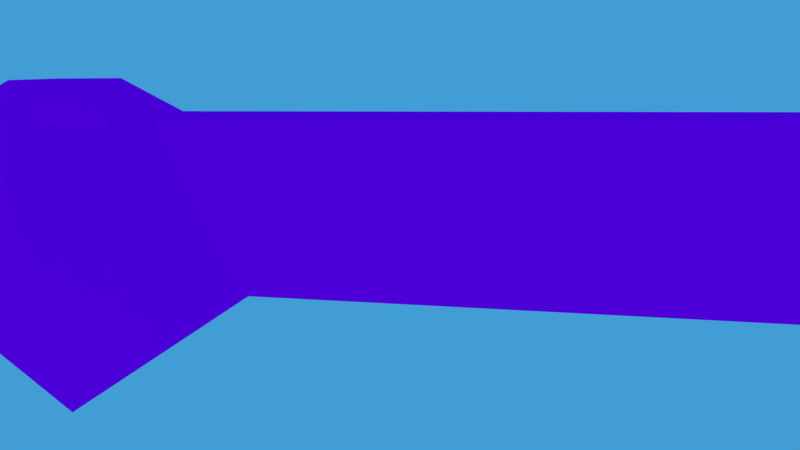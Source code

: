 # Source: CP-shot2.blend  (saved by Blender 2.76.0; exported with 4.5.12 LTS)
import bpy
from mathutils import Matrix  # noqa: F401  (used for matrix-valued properties, if any)

bpy.ops.wm.read_factory_settings(use_empty=True)
scene = bpy.context.scene
scene.name = 'Scene'

# ---- collections
col_collection_1 = bpy.data.collections.new('Collection 1'); scene.collection.children.link(col_collection_1)
col_tree_001 = bpy.data.collections.new('tree.001')  # instanced only; not linked into the scene
col_bunny__001 = bpy.data.collections.new('bunny_.001')  # instanced only; not linked into the scene
col_stone = bpy.data.collections.new('stone')  # instanced only; not linked into the scene
col_pott_001 = bpy.data.collections.new('pott.001')  # instanced only; not linked into the scene
col_lake = bpy.data.collections.new('lake')  # instanced only; not linked into the scene

# ---- images (referenced by path relative to the original .blend; pixels are not part of the script)
import os
ASSET_DIR = os.environ.get("B2B_ASSET_DIR", "")  # directory of the original .blend (textures are referenced by path, not embedded)
HERE = os.path.dirname(os.path.abspath(__file__))  # packed textures are extracted next to this script under _unpacked/

def load_image(name, relpath, width, height, colorspace="sRGB"):
    """Load a texture the original file referenced (path relative to the .blend, or extracted next to this script)."""
    p = next((c for c in (os.path.join(HERE, relpath), os.path.join(ASSET_DIR, relpath)) if relpath and os.path.exists(c)), "")
    if p:
        img = bpy.data.images.load(p, check_existing=True)
        img.name = name
    else:  # same state as the original file: an image datablock whose file is absent (Cycles renders it pink)
        img = bpy.data.images.new(name, width, height)
        img.source = "FILE"
        img.filepath = "//" + (relpath or name)
    img.colorspace_settings.name = colorspace
    return img
img_wiese_jpg = load_image('wiese.jpg', 'wiese.jpg', 1024, 1024, 'sRGB')

# ---- materials (node trees are filled in below, after node groups)
mat_hauptlicht = bpy.data.materials.new('Hauptlicht')
mat_hauptlicht.alpha_threshold = 0.0
mat_hauptlicht.roughness = 0.5
mat_nebenlicht1 = bpy.data.materials.new('Nebenlicht1')
mat_nebenlicht1.alpha_threshold = 0.0
mat_nebenlicht1.roughness = 0.5
mat_nebenlicht = bpy.data.materials.new('Nebenlicht')
mat_nebenlicht.alpha_threshold = 0.0
mat_nebenlicht.roughness = 0.5
mat_gras = bpy.data.materials.new('Gras')
mat_gras.alpha_threshold = 0.0
mat_gras.roughness = 0.5

# ---- material node trees
mat_hauptlicht.use_nodes = True; mat_hauptlicht.node_tree.nodes.clear()
_N = mat_hauptlicht.node_tree.nodes; _L = mat_hauptlicht.node_tree.links
n0 = _N.new('ShaderNodeOutputMaterial'); n0.name = 'Material Output'; n0.location = (300, 300)
n1 = _N.new('ShaderNodeEmission'); n1.name = 'Emission'; n1.location = (10, 300)
n1.inputs[0].default_value = (0.8, 0.8, 0.8, 1.0)
n1.inputs[1].default_value = 5.0
_L.new(n1.outputs[0], n0.inputs[0])
n0.is_active_output = True
mat_nebenlicht1.use_nodes = True; mat_nebenlicht1.node_tree.nodes.clear()
_N = mat_nebenlicht1.node_tree.nodes; _L = mat_nebenlicht1.node_tree.links
n0 = _N.new('ShaderNodeOutputMaterial'); n0.name = 'Material Output'; n0.location = (300, 300)
n1 = _N.new('ShaderNodeEmission'); n1.name = 'Emission'; n1.location = (10, 300)
n1.inputs[0].default_value = (0.8, 0.8, 0.8, 1.0)
_L.new(n1.outputs[0], n0.inputs[0])
n0.is_active_output = True
mat_nebenlicht.use_nodes = True; mat_nebenlicht.node_tree.nodes.clear()
_N = mat_nebenlicht.node_tree.nodes; _L = mat_nebenlicht.node_tree.links
n0 = _N.new('ShaderNodeOutputMaterial'); n0.name = 'Material Output'; n0.location = (300, 300)
n1 = _N.new('ShaderNodeEmission'); n1.name = 'Emission'; n1.location = (10, 300)
n1.inputs[0].default_value = (0.8, 0.8, 0.8, 1.0)
n1.inputs[1].default_value = 0.5
_L.new(n1.outputs[0], n0.inputs[0])
n0.is_active_output = True
mat_gras.use_nodes = True; mat_gras.node_tree.nodes.clear()
_N = mat_gras.node_tree.nodes; _L = mat_gras.node_tree.links
n0 = _N.new('ShaderNodeOutputMaterial'); n0.name = 'Material Output'; n0.location = (300, 300)
n1 = _N.new('ShaderNodeBsdfDiffuse'); n1.name = 'Diffuse BSDF'; n1.location = (10, 300)
n2 = _N.new('ShaderNodeTexImage'); n2.name = 'Image Texture'; n2.location = (-180, 300)
n2.width = 140
n2.image = img_wiese_jpg
_L.new(n1.outputs[0], n0.inputs[0])
_L.new(n2.outputs[0], n1.inputs[0])
n0.is_active_output = True

# ---- world
world_world = bpy.data.worlds.new('World'); scene.world = world_world
world_world.color = (0.05313, 0.3369, 0.6619)
world_world.use_sun_shadow = False
world_world.sun_shadow_jitter_overblur = 0.0
world_world.cycles.sampling_method = 'MANUAL'
world_world.cycles.sample_map_resolution = 256

# ---- cameras
cam_camera = bpy.data.cameras.new('Camera')
cam_camera.clip_end = 100.0
cam_camera.lens = 35.0
cam_camera.sensor_width = 32.0
cam_camera.sensor_height = 18.0
cam_camera.display_size = 2.0
cam_camera.dof.focus_distance = 0.0

# ---- meshes
me_plane_003 = bpy.data.meshes.new('Plane.003')
me_plane_003.from_pydata([(-1.0, -1.0, 0.0), (1.0, -1.0, 0.0), (-1.0, 1.0, 0.0), (1.0, 1.0, 0.0)], [], [(0, 1, 3, 2)])
me_plane_003.materials.append(mat_hauptlicht)
me_plane_003.use_remesh_preserve_volume = False
me_plane_003.use_remesh_preserve_attributes = False
me_plane_003.use_mirror_vertex_groups = False
me_plane_003.update()
me_plane_002 = bpy.data.meshes.new('Plane.002')
me_plane_002.from_pydata([(-1.0, -1.0, 0.0), (1.0, -1.0, 0.0), (-1.0, 1.0, 0.0), (1.0, 1.0, 0.0)], [], [(0, 1, 3, 2)])
me_plane_002.materials.append(mat_nebenlicht1)
me_plane_002.use_remesh_preserve_volume = False
me_plane_002.use_remesh_preserve_attributes = False
me_plane_002.use_mirror_vertex_groups = False
me_plane_002.update()
me_plane_001 = bpy.data.meshes.new('Plane.001')
me_plane_001.from_pydata([(-1.0, -1.0, 0.0), (1.0, -1.0, 0.0), (-1.0, 1.0, 0.0), (1.0, 1.0, 0.0)], [], [(0, 1, 3, 2)])
me_plane_001.materials.append(mat_nebenlicht)
me_plane_001.use_remesh_preserve_volume = False
me_plane_001.use_remesh_preserve_attributes = False
me_plane_001.use_mirror_vertex_groups = False
me_plane_001.update()
me_plane = bpy.data.meshes.new('Plane')
me_plane.from_pydata([(-1.0, -1.0, 0.0), (1.0, -1.0, 0.0), (-1.0, 1.0, 0.0), (1.0, 1.0, 0.0), (-1.0, 0.0, 0.01277), (0.0, -1.0, 0.0), (1.0, 0.0, 0.0), (0.0, 1.0, 0.0), (-1.0, -0.5, 0.04807), (0.5, -1.0, 0.0), (1.0, 0.5, 0.0), (-0.5, 1.0, 0.06308), (-1.0, 0.5, 0.01277), (-0.5, -1.0, 0.0), (1.0, -0.5, 0.0), (0.5, 1.0, 0.0), (0.0, 0.5, -0.1094), (0.0, -0.5, -0.1094), (-0.5, 0.0, 0.0), (0.5, 0.0, -0.2007), (0.5, -0.5, -0.04241), (-0.5, -0.5, 0.0), (-0.5, 0.5, 0.0), (0.5, 0.5, -0.1094), (-1.0, -0.75, 0.01277), (0.75, -1.0, 0.0), (1.0, 0.75, 0.0), (-0.75, 1.0, 0.0), (-1.0, 0.25, 0.03145), (-0.25, -1.0, 0.06879), (1.0, -0.25, 0.0), (0.25, 1.0, 0.0), (0.0, 0.75, 0.1056), (-0.75, 0.0, 0.01277), (-1.0, -0.25, 0.04807), (0.25, -1.0, 0.06766), (1.0, 0.25, 0.0), (-0.25, 1.0, 0.0), (-1.0, 0.75, 0.08079), (-0.75, -1.0, 0.07437), (1.0, -0.75, 0.0), (0.75, 1.0, 0.0), (0.0, -0.75, 0.0), (0.75, 0.0, 0.0), (0.5, -0.25, -0.2007), (0.5, -0.75, 0.0), (0.25, -0.5, -0.1094), (0.75, -0.5, 0.0), (-0.5, -0.25, 0.01277), (-0.5, -0.75, 0.0), (-0.75, -0.5, 0.04807), (-0.25, -0.5, -0.1094), (-0.5, 0.75, 0.0), (-0.5, 0.25, 0.0), (-0.75, 0.5, 0.05627), (-0.25, 0.5, -0.1094), (0.5, 0.75, 0.07026), (0.5, 0.25, -0.2007), (0.25, 0.5, -0.1094), (0.75, 0.5, 0.0), (0.75, 0.25, 0.0), (0.25, 0.75, 0.0), (-0.75, 0.25, 0.01277), (-0.75, 0.75, 0.0), (-0.25, -0.75, 0.0), (-0.75, -0.75, 0.01277), (-0.75, -0.25, 0.01982), (0.75, -0.75, 0.07685), (0.25, -0.75, 0.0), (0.75, -0.25, 0.0), (-0.25, 0.75, 0.0), (0.75, 0.75, 0.06233), (-1.0, -0.875, 0.0), (0.875, -1.0, 0.0), (1.0, 0.875, 0.0), (-0.875, 1.0, 0.0), (-1.0, 0.125, 0.03145), (-0.125, -1.0, 0.0), (1.0, -0.125, 0.0), (0.125, 1.0, 0.0), (0.0, 0.875, 0.1056), (-0.875, 0.0, 0.01277), (-1.0, -0.375, 0.04807), (0.375, -1.0, 0.0), (1.0, 0.375, 0.0), (-0.375, 1.0, 0.0), (-1.0, 0.625, 0.01277), (-0.625, -1.0, 0.0), (1.0, -0.625, 0.0), (0.625, 1.0, 0.0), (0.0, -0.625, -0.04241), (-0.375, 0.0, -0.06698), (0.625, 0.0, -0.1094), (0.5, -0.125, -0.2007), (0.5, -0.625, -0.04241), (0.125, -0.5, -0.1094), (0.625, -0.5, -0.04241), (-0.5, -0.125, 0.0), (-0.5, -0.625, 0.0), (-0.875, -0.5, 0.04807), (-0.375, -0.5, -0.1094), (-0.5, 0.875, 0.06308), (-0.5, 0.375, 0.0), (-0.875, 0.5, 0.01277), (-0.375, 0.5, -0.1094), (0.5, 0.875, 0.07026), (0.5, 0.375, -0.2007), (0.125, 0.5, -0.1094), (0.625, 0.5, -0.1094), (-1.0, -0.625, 0.04807), (0.625, -1.0, 0.0), (1.0, 0.625, 0.0), (-0.625, 1.0, 0.06308), (-1.0, 0.375, 0.01277), (-0.375, -1.0, 0.06879), (1.0, -0.375, 0.0), (0.375, 1.0, 0.0), (0.0, 0.625, -0.1094), (-0.625, 0.0, 0.01277), (-1.0, -0.125, 0.01277), (0.125, -1.0, 0.06766), (1.0, 0.125, 0.0), (-0.125, 1.0, 0.0), (-1.0, 0.875, 0.08079), (-0.875, -1.0, 0.07437), (1.0, -0.875, 0.0), (0.875, 1.0, 0.0), (0.0, -0.875, 0.0), (0.875, 0.0, 0.0), (0.5, -0.375, -0.2007), (0.5, -0.875, 0.0), (0.375, -0.5, -0.1094), (0.875, -0.5, 0.0), (-0.5, -0.375, 0.01277), (-0.5, -0.875, 0.0), (-0.625, -0.5, 0.04807), (-0.125, -0.5, -0.1094), (-0.5, 0.625, 0.0), (-0.5, 0.125, 0.0), (-0.625, 0.5, 0.05627), (-0.125, 0.5, -0.1094), (0.5, 0.625, 0.0), (0.5, 0.125, -0.2007), (0.375, 0.5, -0.1094), (0.875, 0.5, 0.0), (0.75, 0.375, 0.0), (0.75, 0.125, 0.0), (0.625, 0.25, -0.1094), (0.875, 0.25, 0.0), (0.25, 0.375, -0.2007), (0.25, 0.875, 0.0), (0.25, 0.625, -0.04241), (0.125, 0.75, 0.1056), (0.375, 0.75, 0.07026), (-0.25, 0.375, -0.2007), (-0.375, 0.25, -0.06698), (-0.75, 0.375, 0.05627), (-0.75, 0.125, 0.01277), (-0.875, 0.25, 0.03145), (-0.625, 0.25, 0.01277), (-0.75, 0.875, 0.0), (-0.75, 0.625, 0.01277), (-0.875, 0.75, 0.08079), (-0.625, 0.75, 0.0), (-0.25, -0.625, -0.1094), (-0.25, -0.875, 0.06879), (-0.375, -0.75, 0.0), (-0.125, -0.75, 0.0), (-0.75, -0.625, 0.04807), (-0.75, -0.875, 0.07437), (-0.875, -0.75, 0.01277), (-0.625, -0.75, 0.01277), (-0.75, -0.125, 0.01277), (-0.75, -0.375, 0.01982), (-0.875, -0.25, 0.04807), (-0.625, -0.25, 0.01982), (0.75, -0.625, 0.0), (0.75, -0.875, 0.07685), (0.625, -0.75, 0.0), (0.875, -0.75, 0.07685), (0.25, -0.625, -0.04241), (0.25, -0.875, 0.06766), (0.125, -0.75, 0.0), (0.375, -0.75, 0.0), (0.25, -0.375, -0.2007), (0.75, -0.125, 0.0), (0.75, -0.375, 0.0), (0.625, -0.25, -0.1094), (0.875, -0.25, 0.0), (-0.25, -0.375, -0.2007), (-0.375, -0.25, -0.06698), (-0.25, 0.875, 0.0), (-0.25, 0.625, -0.1094), (-0.375, 0.75, 0.0), (-0.125, 0.75, 0.0), (0.75, 0.875, 0.06233), (0.75, 0.625, 0.0), (0.625, 0.75, 0.0), (0.875, 0.75, 0.06233), (0.875, 0.625, 0.0), (0.625, 0.625, 0.0), (0.625, 0.875, 0.0), (-0.125, 0.625, -0.1094), (-0.375, 0.625, -0.1094), (-0.375, 0.875, 0.0), (-0.375, -0.375, -0.1094), (-0.375, -0.125, -0.06698), (0.875, -0.375, 0.0), (0.625, -0.375, -0.1094), (0.625, -0.125, -0.1094), (0.375, -0.375, -0.2007), (0.375, -0.875, 0.0), (0.125, -0.875, 0.06766), (0.125, -0.625, -0.04241), (0.875, -0.875, 0.07685), (0.625, -0.875, 0.0), (0.625, -0.625, -0.04241), (-0.625, -0.375, 0.01982), (-0.875, -0.375, 0.04807), (-0.875, -0.125, 0.01277), (-0.625, -0.875, 0.0), (-0.875, -0.875, 0.07437), (-0.875, -0.625, 0.04807), (-0.125, -0.875, 0.0), (-0.375, -0.875, 0.06879), (-0.375, -0.625, -0.1094), (-0.625, 0.625, 0.01277), (-0.875, 0.625, 0.01277), (-0.875, 0.875, 0.08079), (-0.625, 0.125, 0.01277), (-0.875, 0.125, 0.03145), (-0.875, 0.375, 0.01277), (-0.375, 0.125, -0.06698), (-0.375, 0.375, -0.1094), (0.375, 0.625, 0.0), (0.125, 0.625, -0.04241), (0.125, 0.875, 0.1056), (0.125, 0.375, -0.2007), (0.875, 0.125, 0.0), (0.625, 0.125, -0.1094), (0.625, 0.375, -0.1094), (0.875, 0.375, 0.0), (0.375, 0.375, -0.2007), (0.375, 0.875, 0.07026), (-0.625, 0.375, 0.05627), (-0.625, 0.875, 0.06308), (-0.125, -0.625, -0.1094), (-0.625, -0.625, 0.01277), (-0.625, -0.125, 0.01277), (0.875, -0.625, 0.0), (0.375, -0.625, -0.04241), (0.875, -0.125, 0.0), (-0.125, 0.875, 0.0), (0.875, 0.875, 0.06233)], [], [(253, 74, 3, 126), (252, 80, 7, 122), (251, 78, 6, 128), (250, 94, 20, 131), (249, 88, 14, 132), (248, 97, 18, 118), (247, 98, 21, 135), (246, 90, 17, 136), (245, 101, 11, 112), (244, 102, 22, 139), (243, 105, 15, 116), (242, 106, 23, 143), (241, 84, 10, 144), (240, 145, 59, 108), (239, 146, 60, 147), (238, 121, 36, 148), (237, 149, 58, 107), (236, 150, 31, 79), (235, 151, 61, 152), (234, 141, 56, 153), (233, 154, 55, 104), (231, 156, 54, 103), (230, 157, 62, 158), (229, 138, 53, 159), (228, 160, 27, 75), (227, 161, 63, 162), (226, 137, 52, 163), (225, 164, 51, 100), (224, 165, 64, 166), (223, 127, 42, 167), (222, 168, 50, 99), (221, 169, 65, 170), (220, 134, 49, 171), (219, 172, 33, 81), (218, 173, 66, 174), (217, 133, 48, 175), (216, 176, 47, 96), (215, 177, 67, 178), (214, 125, 40, 179), (213, 180, 46, 95), (212, 181, 68, 182), (211, 130, 45, 183), (209, 185, 43, 92), (208, 186, 69, 187), (207, 115, 30, 188), (204, 191, 37, 85), (203, 192, 70, 193), (202, 117, 32, 194), (201, 195, 41, 89), (200, 196, 71, 197), (199, 111, 26, 198), (196, 199, 198, 71), (59, 144, 199, 196), (144, 10, 111, 199), (141, 200, 197, 56), (23, 108, 200, 141), (108, 59, 196, 200), (105, 201, 89, 15), (56, 197, 201, 105), (197, 71, 195, 201), (192, 202, 194, 70), (55, 140, 202, 192), (140, 16, 117, 202), (137, 203, 193, 52), (22, 104, 203, 137), (104, 55, 192, 203), (101, 204, 85, 11), (52, 193, 204, 101), (193, 70, 191, 204), (133, 205, 190, 48), (21, 100, 205, 133), (100, 51, 189, 205), (97, 206, 91, 18), (48, 190, 206, 97), (186, 207, 188, 69), (47, 132, 207, 186), (132, 14, 115, 207), (129, 208, 187, 44), (20, 96, 208, 129), (96, 47, 186, 208), (93, 209, 92, 19), (44, 187, 209, 93), (187, 69, 185, 209), (46, 131, 210, 184), (131, 20, 129, 210), (181, 211, 183, 68), (35, 83, 211, 181), (83, 9, 130, 211), (127, 212, 182, 42), (5, 120, 212, 127), (120, 35, 181, 212), (90, 213, 95, 17), (42, 182, 213, 90), (182, 68, 180, 213), (177, 214, 179, 67), (25, 73, 214, 177), (73, 1, 125, 214), (130, 215, 178, 45), (9, 110, 215, 130), (110, 25, 177, 215), (94, 216, 96, 20), (45, 178, 216, 94), (178, 67, 176, 216), (173, 217, 175, 66), (50, 135, 217, 173), (135, 21, 133, 217), (82, 218, 174, 34), (8, 99, 218, 82), (99, 50, 173, 218), (119, 219, 81, 4), (34, 174, 219, 119), (174, 66, 172, 219), (169, 220, 171, 65), (39, 87, 220, 169), (87, 13, 134, 220), (72, 221, 170, 24), (0, 124, 221, 72), (124, 39, 169, 221), (109, 222, 99, 8), (24, 170, 222, 109), (170, 65, 168, 222), (165, 223, 167, 64), (29, 77, 223, 165), (77, 5, 127, 223), (134, 224, 166, 49), (13, 114, 224, 134), (114, 29, 165, 224), (98, 225, 100, 21), (49, 166, 225, 98), (166, 64, 164, 225), (161, 226, 163, 63), (54, 139, 226, 161), (139, 22, 137, 226), (86, 227, 162, 38), (12, 103, 227, 86), (103, 54, 161, 227), (123, 228, 75, 2), (38, 162, 228, 123), (162, 63, 160, 228), (157, 229, 159, 62), (33, 118, 229, 157), (118, 18, 138, 229), (76, 230, 158, 28), (4, 81, 230, 76), (81, 33, 157, 230), (113, 231, 103, 12), (28, 158, 231, 113), (158, 62, 156, 231), (138, 232, 155, 53), (18, 91, 232, 138), (102, 233, 104, 22), (53, 155, 233, 102), (151, 234, 153, 61), (58, 143, 234, 151), (143, 23, 141, 234), (117, 235, 152, 32), (16, 107, 235, 117), (107, 58, 151, 235), (80, 236, 79, 7), (32, 152, 236, 80), (152, 61, 150, 236), (146, 238, 148, 60), (43, 128, 238, 146), (128, 6, 121, 238), (142, 239, 147, 57), (19, 92, 239, 142), (92, 43, 146, 239), (106, 240, 108, 23), (57, 147, 240, 106), (147, 60, 145, 240), (145, 241, 144, 59), (60, 148, 241, 145), (148, 36, 84, 241), (149, 242, 143, 58), (150, 243, 116, 31), (61, 153, 243, 150), (153, 56, 105, 243), (156, 244, 139, 54), (62, 159, 244, 156), (159, 53, 102, 244), (160, 245, 112, 27), (63, 163, 245, 160), (163, 52, 101, 245), (164, 246, 136, 51), (64, 167, 246, 164), (167, 42, 90, 246), (168, 247, 135, 50), (65, 171, 247, 168), (171, 49, 98, 247), (172, 248, 118, 33), (66, 175, 248, 172), (175, 48, 97, 248), (176, 249, 132, 47), (67, 179, 249, 176), (179, 40, 88, 249), (180, 250, 131, 46), (68, 183, 250, 180), (183, 45, 94, 250), (185, 251, 128, 43), (69, 188, 251, 185), (188, 30, 78, 251), (191, 252, 122, 37), (70, 194, 252, 191), (194, 32, 80, 252), (195, 253, 126, 41), (71, 198, 253, 195), (198, 26, 74, 253)])
me_plane.materials.append(mat_gras)
me_plane.use_remesh_preserve_volume = False
me_plane.use_remesh_preserve_attributes = False
me_plane.use_mirror_vertex_groups = False
me_plane.update()

# ---- objects
ob_tree_001 = bpy.data.objects.new('tree.001', None)
ob_bunny__001 = bpy.data.objects.new('bunny_.001', None)
ob_stone = bpy.data.objects.new('stone', None)
ob_pott_001 = bpy.data.objects.new('pott.001', None)
ob_plane_003 = bpy.data.objects.new('Plane.003', me_plane_003)
ob_plane_002 = bpy.data.objects.new('Plane.002', me_plane_002)
ob_plane_001 = bpy.data.objects.new('Plane.001', me_plane_001)
ob_camera = bpy.data.objects.new('Camera', cam_camera)
ob_lake = bpy.data.objects.new('lake', None)
ob_plane = bpy.data.objects.new('Plane', me_plane)

# ---- transforms, parenting, visibility, modifiers, constraints
ob_tree_001.location = (3.748, 3.636, -1.172)
ob_tree_001.scale = (1.003, 1.003, 1.003)
ob_tree_001.empty_image_offset = (0.0, 0.0)
ob_tree_001.show_instancer_for_render = False
ob_tree_001.instance_type = 'COLLECTION'
ob_tree_001.lineart.crease_threshold = 0.0
ob_bunny__001.location = (1.98, -1.101, -0.3207)
ob_bunny__001.rotation_euler = (-0.9555, -0.1364, -1.043)
ob_bunny__001.scale = (0.459, 0.459, 0.459)
ob_bunny__001.empty_image_offset = (0.0, 0.0)
ob_bunny__001.show_instancer_for_render = False
ob_bunny__001.instance_type = 'COLLECTION'
ob_bunny__001.lineart.crease_threshold = 0.0
ob_stone.location = (1.924, -0.5916, -1.481)
ob_stone.empty_image_offset = (0.0, 0.0)
ob_stone.show_instancer_for_render = False
ob_stone.instance_type = 'COLLECTION'
ob_stone.lineart.crease_threshold = 0.0
ob_pott_001.location = (-0.2892, 2.886, -0.5851)
ob_pott_001.rotation_euler = (-0.03484, -0.2671, 0.9703)
ob_pott_001.empty_image_offset = (0.0, 0.0)
ob_pott_001.show_instancer_for_render = False
ob_pott_001.instance_type = 'COLLECTION'
ob_pott_001.lineart.crease_threshold = 0.0
ob_plane_003.location = (-10.19, -1.652, 6.107)
ob_plane_003.rotation_euler = (0.0, -0.562, 0.0)
ob_plane_003.lineart.crease_threshold = 0.0
ob_plane_002.location = (-0.9796, 9.962, 5.36)
ob_plane_002.rotation_euler = (-0.6475, 0.0, 0.0)
ob_plane_002.lineart.crease_threshold = 0.0
ob_plane_001.location = (-0.8881, -8.214, 5.995)
ob_plane_001.rotation_euler = (0.4643, 0.0, 0.0)
ob_plane_001.lineart.crease_threshold = 0.0
ob_camera.location = (-3.865, -0.3791, 1.112)
ob_camera.rotation_euler = (1.388, 0.0107, -7.628)
ob_camera.scale = (0.7075, 0.7075, 0.7075)
ob_camera.lineart.crease_threshold = 0.0
ob_lake.location = (0.226, -0.09107, -0.5617)
ob_lake.empty_image_offset = (0.0, 0.0)
ob_lake.show_instancer_for_render = False
ob_lake.instance_type = 'COLLECTION'
ob_lake.lineart.crease_threshold = 0.0
ob_plane.location = (0.0, 0.0, 0.4565)
ob_plane.scale = (8.0, 8.0, 8.0)
ob_plane.lineart.crease_threshold = 0.0
_m = ob_plane.modifiers.new('ParticleSystem 1', 'PARTICLE_SYSTEM')
ob_tree_001.instance_collection = col_tree_001
ob_bunny__001.instance_collection = col_bunny__001
ob_stone.instance_collection = col_stone
ob_pott_001.instance_collection = col_pott_001
ob_lake.instance_collection = col_lake

# ---- collection membership
col_collection_1.objects.link(ob_tree_001)
col_collection_1.objects.link(ob_bunny__001)
col_collection_1.objects.link(ob_stone)
col_collection_1.objects.link(ob_pott_001)
col_collection_1.objects.link(ob_plane_003)
col_collection_1.objects.link(ob_plane_002)
col_collection_1.objects.link(ob_plane_001)
col_collection_1.objects.link(ob_camera)
col_collection_1.objects.link(ob_lake)
col_collection_1.objects.link(ob_plane)

# ---- scene / render settings (as saved in the file)
scene.camera = ob_camera
scene.frame_start = 1; scene.frame_end = 53; scene.frame_set(0)
scene.render.engine = 'CYCLES'
scene.render.fps = 30
scene.render.dither_intensity = 0.0
scene.render.use_overwrite = False
scene.cycles.use_denoising = False
scene.cycles.samples = 10
scene.cycles.sampling_pattern = 'TABULATED_SOBOL'
scene.cycles.light_sampling_threshold = 0.0
scene.cycles.use_adaptive_sampling = False
scene.cycles.use_light_tree = False
scene.cycles.blur_glossy = 0.0
scene.cycles.pixel_filter_type = 'GAUSSIAN'
scene.cycles.sample_clamp_indirect = 0.0
scene.view_settings.view_transform = 'Standard'
bpy.context.view_layer.update()
